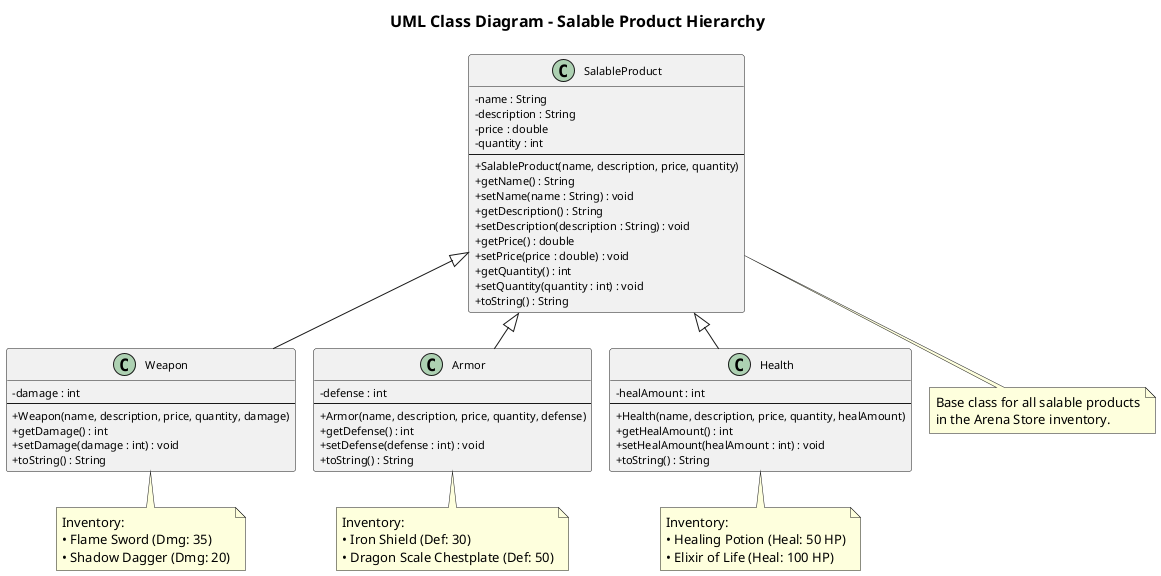

The diagram above was rendered by PlantUML. Its source (embedded in the PNG):
@startuml uml_class_hierarchy
!pragma layout smetana
skinparam classAttributeIconSize 0
skinparam classFontSize 13
skinparam classAttributeFontSize 11
skinparam shadowing false
skinparam defaultFontName "SansSerif"
skinparam titleFontSize 16

title UML Class Diagram - Salable Product Hierarchy

class SalableProduct {
    - name : String
    - description : String
    - price : double
    - quantity : int
    --
    + SalableProduct(name, description, price, quantity)
    + getName() : String
    + setName(name : String) : void
    + getDescription() : String
    + setDescription(description : String) : void
    + getPrice() : double
    + setPrice(price : double) : void
    + getQuantity() : int
    + setQuantity(quantity : int) : void
    + toString() : String
}

class Weapon {
    - damage : int
    --
    + Weapon(name, description, price, quantity, damage)
    + getDamage() : int
    + setDamage(damage : int) : void
    + toString() : String
}

class Armor {
    - defense : int
    --
    + Armor(name, description, price, quantity, defense)
    + getDefense() : int
    + setDefense(defense : int) : void
    + toString() : String
}

class Health {
    - healAmount : int
    --
    + Health(name, description, price, quantity, healAmount)
    + getHealAmount() : int
    + setHealAmount(healAmount : int) : void
    + toString() : String
}

SalableProduct <|-- Weapon
SalableProduct <|-- Armor
SalableProduct <|-- Health

note bottom of SalableProduct
  Base class for all salable products
  in the Arena Store inventory.
end note

note bottom of Weapon
  Inventory:
  • Flame Sword (Dmg: 35)
  • Shadow Dagger (Dmg: 20)
end note

note bottom of Armor
  Inventory:
  • Iron Shield (Def: 30)
  • Dragon Scale Chestplate (Def: 50)
end note

note bottom of Health
  Inventory:
  • Healing Potion (Heal: 50 HP)
  • Elixir of Life (Heal: 100 HP)
end note

@enduml